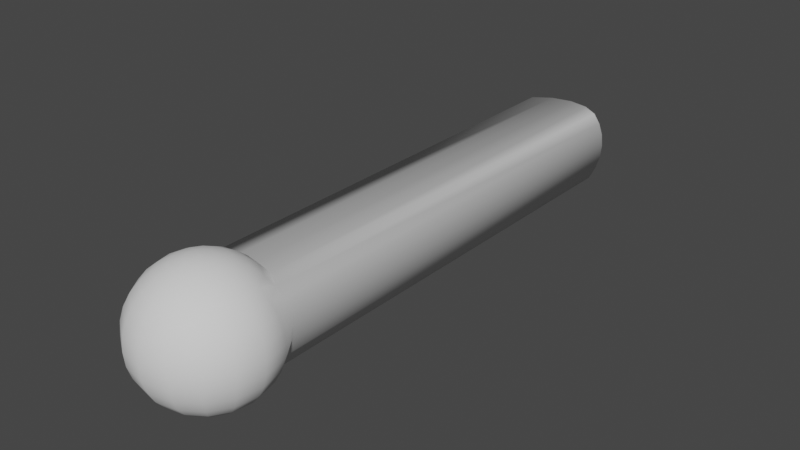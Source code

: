 # Source: Arm.blend  (saved by Blender 2.80.75; exported with 4.5.12 LTS)
import bpy
from mathutils import Matrix  # noqa: F401  (used for matrix-valued properties, if any)

bpy.ops.wm.read_factory_settings(use_empty=True)
scene = bpy.context.scene
scene.name = 'Scene'

# ---- collections
col_collection = bpy.data.collections.new('Collection'); scene.collection.children.link(col_collection)

# ---- world
world_world = bpy.data.worlds.new('World'); scene.world = world_world
world_world.use_nodes = True; world_world.node_tree.nodes.clear()
_N = world_world.node_tree.nodes; _L = world_world.node_tree.links
n0 = _N.new('ShaderNodeOutputWorld'); n0.name = 'World Output'; n0.location = (300, 300)
n1 = _N.new('ShaderNodeBackground'); n1.name = 'Background'; n1.location = (10, 300)
n1.inputs[0].default_value = (0.05088, 0.05088, 0.05088, 1.0)
_L.new(n1.outputs[0], n0.inputs[0])
n0.is_active_output = True
world_world.color = (0.05088, 0.05088, 0.05088)
world_world.use_sun_shadow = False
world_world.sun_shadow_jitter_overblur = 0.0

# ---- meshes
me_sphere = bpy.data.meshes.new('Sphere')
me_sphere.from_pydata([(-8.401e-09, -0.08878, 0.02942), (-8.401e-09, -0.07341, 0.02121), (-8.401e-09, -0.06968, 0.01667), (-8.401e-09, -0.06968, -0.01667), (-8.401e-09, -0.07341, -0.02121), (-8.401e-09, -0.07796, -0.02494), (-8.401e-09, -0.08315, -0.02772), (-8.401e-09, -0.08878, -0.02942), (0.00224, -0.08922, 0.02942), (0.004393, -0.08402, 0.02772), (0.006378, -0.07923, 0.02494), (0.008118, -0.07503, 0.02121), (0.009546, -0.07158, 0.01667), (0.009546, -0.07158, -0.01667), (0.008118, -0.07503, -0.02121), (0.006378, -0.07923, -0.02494), (0.004393, -0.08402, -0.02772), (0.00224, -0.08922, -0.02942), (0.004138, -0.09049, 0.02942), (0.008118, -0.08651, 0.02772), (0.01179, -0.08284, 0.02494), (0.015, -0.07963, 0.02121), (0.01764, -0.07699, 0.01667), (0.0196, -0.07503, 0.01148), (0.02081, -0.07382, 0.005853), (0.02121, -0.07341, 1.317e-09), (0.02081, -0.07382, -0.005853), (0.0196, -0.07503, -0.01148), (0.01764, -0.07699, -0.01667), (0.015, -0.07963, -0.02121), (0.01179, -0.08284, -0.02494), (0.008118, -0.08651, -0.02772), (0.004138, -0.09049, -0.02942), (0.005407, -0.09239, 0.02942), (0.01061, -0.09023, 0.02772), (0.0154, -0.08825, 0.02494), (0.0196, -0.08651, 0.02121), (0.02305, -0.08508, 0.01667), (0.02561, -0.08402, 0.01148), (0.02718, -0.08337, 0.005853), (0.02772, -0.08315, 1.317e-09), (0.02718, -0.08337, -0.005853), (0.02561, -0.08402, -0.01148), (0.02305, -0.08508, -0.01667), (0.0196, -0.08651, -0.02121), (0.0154, -0.08825, -0.02494), (0.01061, -0.09023, -0.02772), (0.005407, -0.09239, -0.02942), (0.005853, -0.09463, 0.02942), (0.01148, -0.09463, 0.02772), (0.01667, -0.09463, 0.02494), (0.02121, -0.09463, 0.02121), (0.02494, -0.09463, 0.01667), (0.02772, -0.09463, 0.01148), (0.02942, -0.09463, 0.005853), (0.03, -0.09463, 1.317e-09), (0.02942, -0.09463, -0.005853), (0.02772, -0.09463, -0.01148), (0.02494, -0.09463, -0.01667), (0.02121, -0.09463, -0.02121), (0.01667, -0.09463, -0.02494), (0.01148, -0.09463, -0.02772), (0.005853, -0.09463, -0.02942), (0.005407, -0.09687, 0.02942), (0.01061, -0.09902, 0.02772), (0.0154, -0.101, 0.02494), (0.0196, -0.1027, 0.02121), (0.02305, -0.1042, 0.01667), (0.02561, -0.1052, 0.01148), (0.02718, -0.1059, 0.005853), (0.02772, -0.1061, 1.317e-09), (0.02718, -0.1059, -0.005853), (0.02561, -0.1052, -0.01148), (0.02305, -0.1042, -0.01667), (0.0196, -0.1027, -0.02121), (0.0154, -0.101, -0.02494), (0.01061, -0.09902, -0.02772), (0.005407, -0.09687, -0.02942), (0.004138, -0.09877, 0.02942), (0.008118, -0.1027, 0.02772), (0.01179, -0.1064, 0.02494), (0.015, -0.1096, 0.02121), (0.01764, -0.1123, 0.01667), (0.0196, -0.1142, 0.01148), (0.02081, -0.1154, 0.005853), (0.02121, -0.1158, 1.317e-09), (0.02081, -0.1154, -0.005853), (0.0196, -0.1142, -0.01148), (0.01764, -0.1123, -0.01667), (0.015, -0.1096, -0.02121), (0.01179, -0.1064, -0.02494), (0.008118, -0.1027, -0.02772), (0.004138, -0.09877, -0.02942), (0.00224, -0.1, 0.02942), (0.004393, -0.1052, 0.02772), (0.006378, -0.11, 0.02494), (0.008118, -0.1142, 0.02121), (0.009546, -0.1177, 0.01667), (0.01061, -0.1202, 0.01148), (0.01126, -0.1218, 0.005853), (0.01148, -0.1223, 1.317e-09), (0.01126, -0.1218, -0.005853), (0.01061, -0.1202, -0.01148), (0.009546, -0.1177, -0.01667), (0.008118, -0.1142, -0.02121), (0.006378, -0.11, -0.02494), (0.004393, -0.1052, -0.02772), (0.00224, -0.1, -0.02942), (-1.047e-08, -0.1005, 0.02942), (-1.181e-08, -0.1061, 0.02772), (-1.271e-08, -0.1113, 0.02494), (-1.092e-08, -0.1158, 0.02121), (-1.539e-08, -0.1196, 0.01667), (-1.45e-08, -0.1223, 0.01148), (-1.271e-08, -0.1241, 0.005853), (-1.539e-08, -0.1246, 1.317e-09), (-1.271e-08, -0.1241, -0.005853), (-1.628e-08, -0.1223, -0.01148), (-1.539e-08, -0.1196, -0.01667), (-1.092e-08, -0.1158, -0.02121), (-1.315e-08, -0.1113, -0.02494), (-1.36e-08, -0.1061, -0.02772), (-1.002e-08, -0.1005, -0.02942), (-8.401e-09, -0.09463, -0.03), (-0.00224, -0.1, 0.02942), (-0.004393, -0.1052, 0.02772), (-0.006378, -0.11, 0.02494), (-0.008118, -0.1142, 0.02121), (-0.009546, -0.1177, 0.01667), (-0.01061, -0.1202, 0.01148), (-0.01126, -0.1218, 0.005853), (-0.01148, -0.1223, 1.317e-09), (-0.01126, -0.1218, -0.005853), (-0.01061, -0.1202, -0.01148), (-0.009546, -0.1177, -0.01667), (-0.008118, -0.1142, -0.02121), (-0.006378, -0.11, -0.02494), (-0.004393, -0.1052, -0.02772), (-0.00224, -0.1, -0.02942), (-0.004139, -0.09877, 0.02942), (-0.008118, -0.1027, 0.02772), (-0.01179, -0.1064, 0.02494), (-0.015, -0.1096, 0.02121), (-0.01764, -0.1123, 0.01667), (-0.0196, -0.1142, 0.01148), (-0.02081, -0.1154, 0.005853), (-0.02121, -0.1158, 1.317e-09), (-0.02081, -0.1154, -0.005853), (-0.0196, -0.1142, -0.01148), (-0.01764, -0.1123, -0.01667), (-0.015, -0.1096, -0.02121), (-0.01179, -0.1064, -0.02494), (-0.008118, -0.1027, -0.02772), (-0.004139, -0.09877, -0.02942), (-1.743e-08, -0.09463, 0.03), (-0.005407, -0.09687, 0.02942), (-0.01061, -0.09902, 0.02772), (-0.0154, -0.101, 0.02494), (-0.0196, -0.1027, 0.02121), (-0.02305, -0.1042, 0.01667), (-0.02561, -0.1052, 0.01148), (-0.02718, -0.1059, 0.005853), (-0.02772, -0.1061, 1.317e-09), (-0.02718, -0.1059, -0.005853), (-0.02561, -0.1052, -0.01148), (-0.02305, -0.1042, -0.01667), (-0.0196, -0.1027, -0.02121), (-0.0154, -0.101, -0.02494), (-0.01061, -0.09902, -0.02772), (-0.005407, -0.09687, -0.02942), (-0.005853, -0.09463, 0.02942), (-0.01148, -0.09463, 0.02772), (-0.01667, -0.09463, 0.02494), (-0.02121, -0.09463, 0.02121), (-0.02494, -0.09463, 0.01667), (-0.02772, -0.09463, 0.01148), (-0.02942, -0.09463, 0.005853), (-0.03, -0.09463, 1.317e-09), (-0.02942, -0.09463, -0.005853), (-0.02772, -0.09463, -0.01148), (-0.02494, -0.09463, -0.01667), (-0.02121, -0.09463, -0.02121), (-0.01667, -0.09463, -0.02494), (-0.01148, -0.09463, -0.02772), (-0.005853, -0.09463, -0.02942), (-0.005407, -0.09239, 0.02942), (-0.01061, -0.09023, 0.02772), (-0.0154, -0.08825, 0.02494), (-0.0196, -0.08651, 0.02121), (-0.02305, -0.08508, 0.01667), (-0.02561, -0.08402, 0.01148), (-0.02718, -0.08337, 0.005853), (-0.02772, -0.08315, 1.317e-09), (-0.02718, -0.08337, -0.005853), (-0.02561, -0.08402, -0.01148), (-0.02305, -0.08508, -0.01667), (-0.0196, -0.08651, -0.02121), (-0.0154, -0.08825, -0.02494), (-0.01061, -0.09023, -0.02772), (-0.005407, -0.09239, -0.02942), (-0.004139, -0.09049, 0.02942), (-0.008118, -0.08651, 0.02772), (-0.01179, -0.08284, 0.02494), (-0.015, -0.07963, 0.02121), (-0.01764, -0.07699, 0.01667), (-0.0196, -0.07503, 0.01148), (-0.02081, -0.07382, 0.005853), (-0.02121, -0.07341, 1.317e-09), (-0.02081, -0.07382, -0.005853), (-0.0196, -0.07503, -0.01148), (-0.01764, -0.07699, -0.01667), (-0.015, -0.07963, -0.02121), (-0.01179, -0.08284, -0.02494), (-0.008118, -0.08651, -0.02772), (-0.004138, -0.09049, -0.02942), (-0.00224, -0.08922, 0.02942), (-0.004393, -0.08402, 0.02772), (-0.006378, -0.07923, 0.02494), (-0.008118, -0.07503, 0.02121), (-0.009546, -0.07158, 0.01667), (-0.009546, -0.07158, -0.01667), (-0.008118, -0.07503, -0.02121), (-0.006378, -0.07923, -0.02494), (-0.004393, -0.08402, -0.02772), (-0.00224, -0.08922, -0.02942), (-3.766e-09, -0.08315, 0.02772), (1.598e-09, -0.07796, 0.02494), (-8.401e-09, 0.142, 0.01667), (-8.401e-09, 0.1448, 0.01148), (-8.401e-09, 0.1465, 0.005853), (-8.401e-09, 0.1471, 1.317e-09), (-8.401e-09, 0.1465, -0.005853), (-8.401e-09, 0.1448, -0.01148), (-8.401e-09, 0.142, -0.01667), (0.009546, 0.1401, 0.01667), (0.01061, 0.1427, 0.01148), (0.01126, 0.1443, 0.005853), (0.01148, 0.1448, 1.317e-09), (0.01126, 0.1443, -0.005853), (0.01061, 0.1427, -0.01148), (0.009546, 0.1401, -0.01667), (0.01764, 0.1347, 0.01667), (0.0196, 0.1367, 0.01148), (0.02081, 0.1379, 0.005853), (0.02121, 0.1383, 1.317e-09), (0.02081, 0.1379, -0.005853), (0.0196, 0.1367, -0.01148), (0.01764, 0.1347, -0.01667), (-0.01764, 0.1347, 0.01667), (-0.0196, 0.1367, 0.01148), (-0.02081, 0.1379, 0.005853), (-0.02121, 0.1383, 1.317e-09), (-0.02081, 0.1379, -0.005853), (-0.0196, 0.1367, -0.01148), (-0.01764, 0.1347, -0.01667), (-0.009546, 0.1401, 0.01667), (-0.01061, 0.1427, 0.01148), (-0.01126, 0.1443, 0.005853), (-0.01148, 0.1448, 1.317e-09), (-0.01126, 0.1443, -0.005853), (-0.01061, 0.1427, -0.01148), (-0.009546, 0.1401, -0.01667)], [], [(225, 0, 8, 9), (226, 225, 9, 10), (1, 226, 10, 11), (4, 3, 13, 14), (2, 1, 11, 12), (5, 4, 14, 15), (6, 5, 15, 16), (7, 6, 16, 17), (25, 26, 245, 244), (0, 154, 8), (123, 7, 17), (205, 204, 248, 249), (24, 25, 244, 243), (8, 154, 18), (123, 17, 32), (3, 220, 261, 233), (9, 8, 18, 19), (23, 24, 243, 242), (10, 9, 19, 20), (13, 3, 233, 240), (11, 10, 20, 21), (14, 13, 28, 29), (12, 11, 21, 22), (15, 14, 29, 30), (22, 23, 242, 241), (16, 15, 30, 31), (210, 209, 253, 254), (17, 16, 31, 32), (29, 28, 43, 44), (22, 21, 36, 37), (30, 29, 44, 45), (23, 22, 37, 38), (31, 30, 45, 46), (24, 23, 38, 39), (32, 31, 46, 47), (25, 24, 39, 40), (18, 154, 33), (123, 32, 47), (26, 25, 40, 41), (19, 18, 33, 34), (27, 26, 41, 42), (20, 19, 34, 35), (28, 27, 42, 43), (21, 20, 35, 36), (123, 47, 62), (41, 40, 55, 56), (34, 33, 48, 49), (42, 41, 56, 57), (35, 34, 49, 50), (43, 42, 57, 58), (36, 35, 50, 51), (44, 43, 58, 59), (37, 36, 51, 52), (45, 44, 59, 60), (38, 37, 52, 53), (46, 45, 60, 61), (39, 38, 53, 54), (47, 46, 61, 62), (40, 39, 54, 55), (33, 154, 48), (60, 59, 74, 75), (53, 52, 67, 68), (61, 60, 75, 76), (54, 53, 68, 69), (62, 61, 76, 77), (55, 54, 69, 70), (48, 154, 63), (123, 62, 77), (56, 55, 70, 71), (49, 48, 63, 64), (57, 56, 71, 72), (50, 49, 64, 65), (58, 57, 72, 73), (51, 50, 65, 66), (59, 58, 73, 74), (52, 51, 66, 67), (64, 63, 78, 79), (72, 71, 86, 87), (65, 64, 79, 80), (73, 72, 87, 88), (66, 65, 80, 81), (74, 73, 88, 89), (67, 66, 81, 82), (75, 74, 89, 90), (68, 67, 82, 83), (76, 75, 90, 91), (69, 68, 83, 84), (77, 76, 91, 92), (70, 69, 84, 85), (63, 154, 78), (123, 77, 92), (71, 70, 85, 86), (83, 82, 97, 98), (91, 90, 105, 106), (84, 83, 98, 99), (92, 91, 106, 107), (85, 84, 99, 100), (78, 154, 93), (123, 92, 107), (86, 85, 100, 101), (79, 78, 93, 94), (87, 86, 101, 102), (80, 79, 94, 95), (88, 87, 102, 103), (81, 80, 95, 96), (89, 88, 103, 104), (82, 81, 96, 97), (90, 89, 104, 105), (102, 101, 116, 117), (95, 94, 109, 110), (103, 102, 117, 118), (96, 95, 110, 111), (104, 103, 118, 119), (97, 96, 111, 112), (105, 104, 119, 120), (98, 97, 112, 113), (106, 105, 120, 121), (99, 98, 113, 114), (107, 106, 121, 122), (100, 99, 114, 115), (93, 154, 108), (123, 107, 122), (101, 100, 115, 116), (94, 93, 108, 109), (121, 120, 136, 137), (114, 113, 129, 130), (122, 121, 137, 138), (115, 114, 130, 131), (108, 154, 124), (123, 122, 138), (116, 115, 131, 132), (109, 108, 124, 125), (117, 116, 132, 133), (110, 109, 125, 126), (118, 117, 133, 134), (111, 110, 126, 127), (119, 118, 134, 135), (112, 111, 127, 128), (120, 119, 135, 136), (113, 112, 128, 129), (126, 125, 140, 141), (134, 133, 148, 149), (127, 126, 141, 142), (135, 134, 149, 150), (128, 127, 142, 143), (136, 135, 150, 151), (129, 128, 143, 144), (137, 136, 151, 152), (130, 129, 144, 145), (138, 137, 152, 153), (131, 130, 145, 146), (124, 154, 139), (123, 138, 153), (132, 131, 146, 147), (125, 124, 139, 140), (133, 132, 147, 148), (145, 144, 160, 161), (153, 152, 168, 169), (146, 145, 161, 162), (139, 154, 155), (123, 153, 169), (147, 146, 162, 163), (140, 139, 155, 156), (148, 147, 163, 164), (141, 140, 156, 157), (149, 148, 164, 165), (142, 141, 157, 158), (150, 149, 165, 166), (143, 142, 158, 159), (151, 150, 166, 167), (144, 143, 159, 160), (152, 151, 167, 168), (165, 164, 179, 180), (158, 157, 172, 173), (166, 165, 180, 181), (159, 158, 173, 174), (167, 166, 181, 182), (160, 159, 174, 175), (168, 167, 182, 183), (161, 160, 175, 176), (169, 168, 183, 184), (162, 161, 176, 177), (155, 154, 170), (123, 169, 184), (163, 162, 177, 178), (156, 155, 170, 171), (164, 163, 178, 179), (157, 156, 171, 172), (184, 183, 198, 199), (177, 176, 191, 192), (170, 154, 185), (123, 184, 199), (178, 177, 192, 193), (171, 170, 185, 186), (179, 178, 193, 194), (172, 171, 186, 187), (180, 179, 194, 195), (173, 172, 187, 188), (181, 180, 195, 196), (174, 173, 188, 189), (182, 181, 196, 197), (175, 174, 189, 190), (183, 182, 197, 198), (176, 175, 190, 191), (196, 195, 210, 211), (189, 188, 203, 204), (197, 196, 211, 212), (190, 189, 204, 205), (198, 197, 212, 213), (191, 190, 205, 206), (199, 198, 213, 214), (192, 191, 206, 207), (185, 154, 200), (123, 199, 214), (193, 192, 207, 208), (186, 185, 200, 201), (194, 193, 208, 209), (187, 186, 201, 202), (195, 194, 209, 210), (188, 187, 202, 203), (200, 154, 215), (123, 214, 224), (204, 219, 255, 248), (201, 200, 215, 216), (12, 22, 241, 234), (202, 201, 216, 217), (209, 208, 252, 253), (203, 202, 217, 218), (211, 210, 220, 221), (204, 203, 218, 219), (212, 211, 221, 222), (208, 207, 251, 252), (213, 212, 222, 223), (27, 28, 247, 246), (214, 213, 223, 224), (219, 2, 227, 255), (219, 218, 1, 2), (222, 221, 4, 5), (207, 206, 250, 251), (223, 222, 5, 6), (26, 27, 246, 245), (224, 223, 6, 7), (2, 12, 234, 227), (215, 154, 0), (123, 224, 7), (220, 210, 254, 261), (216, 215, 0, 225), (206, 205, 249, 250), (217, 216, 225, 226), (28, 13, 240, 247), (218, 217, 226, 1), (221, 220, 3, 4), (232, 231, 238, 239), (233, 232, 239, 240), (228, 227, 234, 235), (229, 228, 235, 236), (230, 229, 236, 237), (231, 230, 237, 238), (237, 236, 243, 244), (238, 237, 244, 245), (239, 238, 245, 246), (240, 239, 246, 247), (235, 234, 241, 242), (236, 235, 242, 243), (252, 251, 258, 259), (253, 252, 259, 260), (254, 253, 260, 261), (249, 248, 255, 256), (250, 249, 256, 257), (251, 250, 257, 258), (256, 255, 227, 228), (257, 256, 228, 229), (258, 257, 229, 230), (259, 258, 230, 231), (260, 259, 231, 232), (261, 260, 232, 233)])
me_sphere.polygons.foreach_set('use_smooth', [True] * 276)
_uv = me_sphere.uv_layers.new(name='UVMap')
_uv.uv.foreach_set('vector', [0.75, 0.875, 0.75, 0.9375, 0.6875, 0.9375, 0.6875, 0.875, 0.75, 0.8125, 0.75, 0.875, 0.6875, 0.875, 0.6875, 0.8125, 0.75, 0.75, 0.75, 0.8125, 0.6875, 0.8125, 0.6875, 0.75, 0.75, 0.25, 0.75, 0.3125, 0.6875, 0.3125, 0.6875, 0.25, 0.75, 0.6875, 0.75, 0.75, 0.6875, 0.75, 0.6875, 0.6875, 0.75, 0.1875, 0.75, 0.25, 0.6875, 0.25, 0.6875, 0.1875, 0.75, 0.125, 0.75, 0.1875, 0.6875, 0.1875, 0.6875, 0.125, 0.75, 0.0625, 0.75, 0.125, 0.6875, 0.125, 0.6875, 0.0625, 0.625, 0.5, 0.625, 0.4375, 0.625, 0.4375, 0.625, 0.5, 0.75, 0.9375, 0.7188, 1.0, 0.6875, 0.9375, 0.7187, 0.0, 0.75, 0.0625, 0.6875, 0.0625, 0.875, 0.625, 0.875, 0.6875, 0.875, 0.6875, 0.875, 0.625, 0.625, 0.5625, 0.625, 0.5, 0.625, 0.5, 0.625, 0.5625, 0.6875, 0.9375, 0.6562, 1.0, 0.625, 0.9375, 0.6562, 0.0, 0.6875, 0.0625, 0.625, 0.0625, 0.75, 0.3125, 0.8125, 0.3125, 0.8125, 0.3125, 0.75, 0.3125, 0.6875, 0.875, 0.6875, 0.9375, 0.625, 0.9375, 0.625, 0.875, 0.625, 0.625, 0.625, 0.5625, 0.625, 0.5625, 0.625, 0.625, 0.6875, 0.8125, 0.6875, 0.875, 0.625, 0.875, 0.625, 0.8125, 0.6875, 0.3125, 0.75, 0.3125, 0.75, 0.3125, 0.6875, 0.3125, 0.6875, 0.75, 0.6875, 0.8125, 0.625, 0.8125, 0.625, 0.75, 0.6875, 0.25, 0.6875, 0.3125, 0.625, 0.3125, 0.625, 0.25, 0.6875, 0.6875, 0.6875, 0.75, 0.625, 0.75, 0.625, 0.6875, 0.6875, 0.1875, 0.6875, 0.25, 0.625, 0.25, 0.625, 0.1875, 0.625, 0.6875, 0.625, 0.625, 0.625, 0.625, 0.625, 0.6875, 0.6875, 0.125, 0.6875, 0.1875, 0.625, 0.1875, 0.625, 0.125, 0.875, 0.3125, 0.875, 0.375, 0.875, 0.375, 0.875, 0.3125, 0.6875, 0.0625, 0.6875, 0.125, 0.625, 0.125, 0.625, 0.0625, 0.625, 0.25, 0.625, 0.3125, 0.5625, 0.3125, 0.5625, 0.25, 0.625, 0.6875, 0.625, 0.75, 0.5625, 0.75, 0.5625, 0.6875, 0.625, 0.1875, 0.625, 0.25, 0.5625, 0.25, 0.5625, 0.1875, 0.625, 0.625, 0.625, 0.6875, 0.5625, 0.6875, 0.5625, 0.625, 0.625, 0.125, 0.625, 0.1875, 0.5625, 0.1875, 0.5625, 0.125, 0.625, 0.5625, 0.625, 0.625, 0.5625, 0.625, 0.5625, 0.5625, 0.625, 0.0625, 0.625, 0.125, 0.5625, 0.125, 0.5625, 0.0625, 0.625, 0.5, 0.625, 0.5625, 0.5625, 0.5625, 0.5625, 0.5, 0.625, 0.9375, 0.5937, 1.0, 0.5625, 0.9375, 0.5937, 0.0, 0.625, 0.0625, 0.5625, 0.0625, 0.625, 0.4375, 0.625, 0.5, 0.5625, 0.5, 0.5625, 0.4375, 0.625, 0.875, 0.625, 0.9375, 0.5625, 0.9375, 0.5625, 0.875, 0.625, 0.375, 0.625, 0.4375, 0.5625, 0.4375, 0.5625, 0.375, 0.625, 0.8125, 0.625, 0.875, 0.5625, 0.875, 0.5625, 0.8125, 0.625, 0.3125, 0.625, 0.375, 0.5625, 0.375, 0.5625, 0.3125, 0.625, 0.75, 0.625, 0.8125, 0.5625, 0.8125, 0.5625, 0.75, 0.5312, 0.0, 0.5625, 0.0625, 0.5, 0.0625, 0.5625, 0.4375, 0.5625, 0.5, 0.5, 0.5, 0.5, 0.4375, 0.5625, 0.875, 0.5625, 0.9375, 0.5, 0.9375, 0.5, 0.875, 0.5625, 0.375, 0.5625, 0.4375, 0.5, 0.4375, 0.5, 0.375, 0.5625, 0.8125, 0.5625, 0.875, 0.5, 0.875, 0.5, 0.8125, 0.5625, 0.3125, 0.5625, 0.375, 0.5, 0.375, 0.5, 0.3125, 0.5625, 0.75, 0.5625, 0.8125, 0.5, 0.8125, 0.5, 0.75, 0.5625, 0.25, 0.5625, 0.3125, 0.5, 0.3125, 0.5, 0.25, 0.5625, 0.6875, 0.5625, 0.75, 0.5, 0.75, 0.5, 0.6875, 0.5625, 0.1875, 0.5625, 0.25, 0.5, 0.25, 0.5, 0.1875, 0.5625, 0.625, 0.5625, 0.6875, 0.5, 0.6875, 0.5, 0.625, 0.5625, 0.125, 0.5625, 0.1875, 0.5, 0.1875, 0.5, 0.125, 0.5625, 0.5625, 0.5625, 0.625, 0.5, 0.625, 0.5, 0.5625, 0.5625, 0.0625, 0.5625, 0.125, 0.5, 0.125, 0.5, 0.0625, 0.5625, 0.5, 0.5625, 0.5625, 0.5, 0.5625, 0.5, 0.5, 0.5625, 0.9375, 0.5312, 1.0, 0.5, 0.9375, 0.5, 0.1875, 0.5, 0.25, 0.4375, 0.25, 0.4375, 0.1875, 0.5, 0.625, 0.5, 0.6875, 0.4375, 0.6875, 0.4375, 0.625, 0.5, 0.125, 0.5, 0.1875, 0.4375, 0.1875, 0.4375, 0.125, 0.5, 0.5625, 0.5, 0.625, 0.4375, 0.625, 0.4375, 0.5625, 0.5, 0.0625, 0.5, 0.125, 0.4375, 0.125, 0.4375, 0.0625, 0.5, 0.5, 0.5, 0.5625, 0.4375, 0.5625, 0.4375, 0.5, 0.5, 0.9375, 0.4687, 1.0, 0.4375, 0.9375, 0.4687, 0.0, 0.5, 0.0625, 0.4375, 0.0625, 0.5, 0.4375, 0.5, 0.5, 0.4375, 0.5, 0.4375, 0.4375, 0.5, 0.875, 0.5, 0.9375, 0.4375, 0.9375, 0.4375, 0.875, 0.5, 0.375, 0.5, 0.4375, 0.4375, 0.4375, 0.4375, 0.375, 0.5, 0.8125, 0.5, 0.875, 0.4375, 0.875, 0.4375, 0.8125, 0.5, 0.3125, 0.5, 0.375, 0.4375, 0.375, 0.4375, 0.3125, 0.5, 0.75, 0.5, 0.8125, 0.4375, 0.8125, 0.4375, 0.75, 0.5, 0.25, 0.5, 0.3125, 0.4375, 0.3125, 0.4375, 0.25, 0.5, 0.6875, 0.5, 0.75, 0.4375, 0.75, 0.4375, 0.6875, 0.4375, 0.875, 0.4375, 0.9375, 0.375, 0.9375, 0.375, 0.875, 0.4375, 0.375, 0.4375, 0.4375, 0.375, 0.4375, 0.375, 0.375, 0.4375, 0.8125, 0.4375, 0.875, 0.375, 0.875, 0.375, 0.8125, 0.4375, 0.3125, 0.4375, 0.375, 0.375, 0.375, 0.375, 0.3125, 0.4375, 0.75, 0.4375, 0.8125, 0.375, 0.8125, 0.375, 0.75, 0.4375, 0.25, 0.4375, 0.3125, 0.375, 0.3125, 0.375, 0.25, 0.4375, 0.6875, 0.4375, 0.75, 0.375, 0.75, 0.375, 0.6875, 0.4375, 0.1875, 0.4375, 0.25, 0.375, 0.25, 0.375, 0.1875, 0.4375, 0.625, 0.4375, 0.6875, 0.375, 0.6875, 0.375, 0.625, 0.4375, 0.125, 0.4375, 0.1875, 0.375, 0.1875, 0.375, 0.125, 0.4375, 0.5625, 0.4375, 0.625, 0.375, 0.625, 0.375, 0.5625, 0.4375, 0.0625, 0.4375, 0.125, 0.375, 0.125, 0.375, 0.0625, 0.4375, 0.5, 0.4375, 0.5625, 0.375, 0.5625, 0.375, 0.5, 0.4375, 0.9375, 0.4062, 1.0, 0.375, 0.9375, 0.4062, 0.0, 0.4375, 0.0625, 0.375, 0.0625, 0.4375, 0.4375, 0.4375, 0.5, 0.375, 0.5, 0.375, 0.4375, 0.375, 0.625, 0.375, 0.6875, 0.3125, 0.6875, 0.3125, 0.625, 0.375, 0.125, 0.375, 0.1875, 0.3125, 0.1875, 0.3125, 0.125, 0.375, 0.5625, 0.375, 0.625, 0.3125, 0.625, 0.3125, 0.5625, 0.375, 0.0625, 0.375, 0.125, 0.3125, 0.125, 0.3125, 0.0625, 0.375, 0.5, 0.375, 0.5625, 0.3125, 0.5625, 0.3125, 0.5, 0.375, 0.9375, 0.3437, 1.0, 0.3125, 0.9375, 0.3437, 0.0, 0.375, 0.0625, 0.3125, 0.0625, 0.375, 0.4375, 0.375, 0.5, 0.3125, 0.5, 0.3125, 0.4375, 0.375, 0.875, 0.375, 0.9375, 0.3125, 0.9375, 0.3125, 0.875, 0.375, 0.375, 0.375, 0.4375, 0.3125, 0.4375, 0.3125, 0.375, 0.375, 0.8125, 0.375, 0.875, 0.3125, 0.875, 0.3125, 0.8125, 0.375, 0.3125, 0.375, 0.375, 0.3125, 0.375, 0.3125, 0.3125, 0.375, 0.75, 0.375, 0.8125, 0.3125, 0.8125, 0.3125, 0.75, 0.375, 0.25, 0.375, 0.3125, 0.3125, 0.3125, 0.3125, 0.25, 0.375, 0.6875, 0.375, 0.75, 0.3125, 0.75, 0.3125, 0.6875, 0.375, 0.1875, 0.375, 0.25, 0.3125, 0.25, 0.3125, 0.1875, 0.3125, 0.375, 0.3125, 0.4375, 0.25, 0.4375, 0.25, 0.375, 0.3125, 0.8125, 0.3125, 0.875, 0.25, 0.875, 0.25, 0.8125, 0.3125, 0.3125, 0.3125, 0.375, 0.25, 0.375, 0.25, 0.3125, 0.3125, 0.75, 0.3125, 0.8125, 0.25, 0.8125, 0.25, 0.75, 0.3125, 0.25, 0.3125, 0.3125, 0.25, 0.3125, 0.25, 0.25, 0.3125, 0.6875, 0.3125, 0.75, 0.25, 0.75, 0.25, 0.6875, 0.3125, 0.1875, 0.3125, 0.25, 0.25, 0.25, 0.25, 0.1875, 0.3125, 0.625, 0.3125, 0.6875, 0.25, 0.6875, 0.25, 0.625, 0.3125, 0.125, 0.3125, 0.1875, 0.25, 0.1875, 0.25, 0.125, 0.3125, 0.5625, 0.3125, 0.625, 0.25, 0.625, 0.25, 0.5625, 0.3125, 0.0625, 0.3125, 0.125, 0.25, 0.125, 0.25, 0.0625, 0.3125, 0.5, 0.3125, 0.5625, 0.25, 0.5625, 0.25, 0.5, 0.3125, 0.9375, 0.2812, 1.0, 0.25, 0.9375, 0.2812, 0.0, 0.3125, 0.0625, 0.25, 0.0625, 0.3125, 0.4375, 0.3125, 0.5, 0.25, 0.5, 0.25, 0.4375, 0.3125, 0.875, 0.3125, 0.9375, 0.25, 0.9375, 0.25, 0.875, 0.25, 0.125, 0.25, 0.1875, 0.1875, 0.1875, 0.1875, 0.125, 0.25, 0.5625, 0.25, 0.625, 0.1875, 0.625, 0.1875, 0.5625, 0.25, 0.0625, 0.25, 0.125, 0.1875, 0.125, 0.1875, 0.0625, 0.25, 0.5, 0.25, 0.5625, 0.1875, 0.5625, 0.1875, 0.5, 0.25, 0.9375, 0.2187, 1.0, 0.1875, 0.9375, 0.2188, 0.0, 0.25, 0.0625, 0.1875, 0.0625, 0.25, 0.4375, 0.25, 0.5, 0.1875, 0.5, 0.1875, 0.4375, 0.25, 0.875, 0.25, 0.9375, 0.1875, 0.9375, 0.1875, 0.875, 0.25, 0.375, 0.25, 0.4375, 0.1875, 0.4375, 0.1875, 0.375, 0.25, 0.8125, 0.25, 0.875, 0.1875, 0.875, 0.1875, 0.8125, 0.25, 0.3125, 0.25, 0.375, 0.1875, 0.375, 0.1875, 0.3125, 0.25, 0.75, 0.25, 0.8125, 0.1875, 0.8125, 0.1875, 0.75, 0.25, 0.25, 0.25, 0.3125, 0.1875, 0.3125, 0.1875, 0.25, 0.25, 0.6875, 0.25, 0.75, 0.1875, 0.75, 0.1875, 0.6875, 0.25, 0.1875, 0.25, 0.25, 0.1875, 0.25, 0.1875, 0.1875, 0.25, 0.625, 0.25, 0.6875, 0.1875, 0.6875, 0.1875, 0.625, 0.1875, 0.8125, 0.1875, 0.875, 0.125, 0.875, 0.125, 0.8125, 0.1875, 0.3125, 0.1875, 0.375, 0.125, 0.375, 0.125, 0.3125, 0.1875, 0.75, 0.1875, 0.8125, 0.125, 0.8125, 0.125, 0.75, 0.1875, 0.25, 0.1875, 0.3125, 0.125, 0.3125, 0.125, 0.25, 0.1875, 0.6875, 0.1875, 0.75, 0.125, 0.75, 0.125, 0.6875, 0.1875, 0.1875, 0.1875, 0.25, 0.125, 0.25, 0.125, 0.1875, 0.1875, 0.625, 0.1875, 0.6875, 0.125, 0.6875, 0.125, 0.625, 0.1875, 0.125, 0.1875, 0.1875, 0.125, 0.1875, 0.125, 0.125, 0.1875, 0.5625, 0.1875, 0.625, 0.125, 0.625, 0.125, 0.5625, 0.1875, 0.0625, 0.1875, 0.125, 0.125, 0.125, 0.125, 0.0625, 0.1875, 0.5, 0.1875, 0.5625, 0.125, 0.5625, 0.125, 0.5, 0.1875, 0.9375, 0.1563, 1.0, 0.125, 0.9375, 0.1563, 0.0, 0.1875, 0.0625, 0.125, 0.0625, 0.1875, 0.4375, 0.1875, 0.5, 0.125, 0.5, 0.125, 0.4375, 0.1875, 0.875, 0.1875, 0.9375, 0.125, 0.9375, 0.125, 0.875, 0.1875, 0.375, 0.1875, 0.4375, 0.125, 0.4375, 0.125, 0.375, 0.125, 0.5625, 0.125, 0.625, 0.0625, 0.625, 0.0625, 0.5625, 0.125, 0.0625, 0.125, 0.125, 0.0625, 0.125, 0.0625, 0.0625, 0.125, 0.5, 0.125, 0.5625, 0.0625, 0.5625, 0.0625, 0.5, 0.125, 0.9375, 0.09375, 1.0, 0.0625, 0.9375, 0.09375, 0.0, 0.125, 0.0625, 0.0625, 0.0625, 0.125, 0.4375, 0.125, 0.5, 0.0625, 0.5, 0.0625, 0.4375, 0.125, 0.875, 0.125, 0.9375, 0.0625, 0.9375, 0.0625, 0.875, 0.125, 0.375, 0.125, 0.4375, 0.0625, 0.4375, 0.0625, 0.375, 0.125, 0.8125, 0.125, 0.875, 0.0625, 0.875, 0.0625, 0.8125, 0.125, 0.3125, 0.125, 0.375, 0.0625, 0.375, 0.0625, 0.3125, 0.125, 0.75, 0.125, 0.8125, 0.0625, 0.8125, 0.0625, 0.75, 0.125, 0.25, 0.125, 0.3125, 0.0625, 0.3125, 0.0625, 0.25, 0.125, 0.6875, 0.125, 0.75, 0.0625, 0.75, 0.0625, 0.6875, 0.125, 0.1875, 0.125, 0.25, 0.0625, 0.25, 0.0625, 0.1875, 0.125, 0.625, 0.125, 0.6875, 0.0625, 0.6875, 0.0625, 0.625, 0.125, 0.125, 0.125, 0.1875, 0.0625, 0.1875, 0.0625, 0.125, 0.0625, 0.3125, 0.0625, 0.375, 0.0, 0.375, 0.0, 0.3125, 0.0625, 0.75, 0.0625, 0.8125, 2.98e-08, 0.8125, 2.98e-08, 0.75, 0.0625, 0.25, 0.0625, 0.3125, 0.0, 0.3125, 2.98e-08, 0.25, 0.0625, 0.6875, 0.0625, 0.75, 2.98e-08, 0.75, 0.0, 0.6875, 0.0625, 0.1875, 0.0625, 0.25, 2.98e-08, 0.25, 2.98e-08, 0.1875, 0.0625, 0.625, 0.0625, 0.6875, 0.0, 0.6875, 0.0, 0.625, 0.0625, 0.125, 0.0625, 0.1875, 2.98e-08, 0.1875, 2.98e-08, 0.125, 0.0625, 0.5625, 0.0625, 0.625, 0.0, 0.625, 2.98e-08, 0.5625, 0.0625, 0.0625, 0.0625, 0.125, 2.98e-08, 0.125, 2.384e-07, 0.0625, 0.0625, 0.5, 0.0625, 0.5625, 2.98e-08, 0.5625, 0.0, 0.5, 0.0625, 0.9375, 0.03125, 1.0, 2.384e-07, 0.9375, 0.03125, 0.0, 0.0625, 0.0625, 2.384e-07, 0.0625, 0.0625, 0.4375, 0.0625, 0.5, 0.0, 0.5, 2.98e-08, 0.4375, 0.0625, 0.875, 0.0625, 0.9375, 2.384e-07, 0.9375, 8.941e-08, 0.875, 0.0625, 0.375, 0.0625, 0.4375, 2.98e-08, 0.4375, 0.0, 0.375, 0.0625, 0.8125, 0.0625, 0.875, 8.941e-08, 0.875, 2.98e-08, 0.8125, 1.0, 0.0625, 1.0, 0.125, 0.9375, 0.125, 0.9375, 0.0625, 1.0, 0.5, 1.0, 0.5625, 0.9375, 0.5625, 0.9375, 0.5, 1.0, 0.9375, 0.9688, 1.0, 0.9375, 0.9375, 0.9688, 0.0, 1.0, 0.0625, 0.9375, 0.0625, 1.0, 0.4375, 1.0, 0.5, 0.9375, 0.5, 0.9375, 0.4375, 1.0, 0.875, 1.0, 0.9375, 0.9375, 0.9375, 0.9375, 0.875, 1.0, 0.375, 1.0, 0.4375, 0.9375, 0.4375, 0.9375, 0.375, 1.0, 0.8125, 1.0, 0.875, 0.9375, 0.875, 0.9375, 0.8125, 1.0, 0.3125, 1.0, 0.375, 0.9375, 0.375, 0.9375, 0.3125, 1.0, 0.75, 1.0, 0.8125, 0.9375, 0.8125, 0.9375, 0.75, 1.0, 0.25, 1.0, 0.3125, 0.9375, 0.3125, 0.9375, 0.25, 1.0, 0.6875, 1.0, 0.75, 0.9375, 0.75, 0.9375, 0.6875, 1.0, 0.1875, 1.0, 0.25, 0.9375, 0.25, 0.9375, 0.1875, 1.0, 0.625, 1.0, 0.6875, 0.9375, 0.6875, 0.9375, 0.625, 1.0, 0.125, 1.0, 0.1875, 0.9375, 0.1875, 0.9375, 0.125, 1.0, 0.5625, 1.0, 0.625, 0.9375, 0.625, 0.9375, 0.5625, 0.9375, 0.25, 0.9375, 0.3125, 0.875, 0.3125, 0.875, 0.25, 0.9375, 0.6875, 0.9375, 0.75, 0.875, 0.75, 0.875, 0.6875, 0.9375, 0.1875, 0.9375, 0.25, 0.875, 0.25, 0.875, 0.1875, 0.9375, 0.625, 0.9375, 0.6875, 0.875, 0.6875, 0.875, 0.625, 0.9375, 0.125, 0.9375, 0.1875, 0.875, 0.1875, 0.875, 0.125, 0.9375, 0.5625, 0.9375, 0.625, 0.875, 0.625, 0.875, 0.5625, 0.9375, 0.0625, 0.9375, 0.125, 0.875, 0.125, 0.875, 0.0625, 0.9375, 0.5, 0.9375, 0.5625, 0.875, 0.5625, 0.875, 0.5, 0.9375, 0.9375, 0.9063, 1.0, 0.875, 0.9375, 0.9063, 0.0, 0.9375, 0.0625, 0.875, 0.0625, 0.9375, 0.4375, 0.9375, 0.5, 0.875, 0.5, 0.875, 0.4375, 0.9375, 0.875, 0.9375, 0.9375, 0.875, 0.9375, 0.875, 0.875, 0.9375, 0.375, 0.9375, 0.4375, 0.875, 0.4375, 0.875, 0.375, 0.9375, 0.8125, 0.9375, 0.875, 0.875, 0.875, 0.875, 0.8125, 0.9375, 0.3125, 0.9375, 0.375, 0.875, 0.375, 0.875, 0.3125, 0.9375, 0.75, 0.9375, 0.8125, 0.875, 0.8125, 0.875, 0.75, 0.875, 0.9375, 0.8438, 1.0, 0.8125, 0.9375, 0.8438, 0.0, 0.875, 0.0625, 0.8125, 0.0625, 0.875, 0.6875, 0.8125, 0.6875, 0.8125, 0.6875, 0.875, 0.6875, 0.875, 0.875, 0.875, 0.9375, 0.8125, 0.9375, 0.8125, 0.875, 0.6875, 0.6875, 0.625, 0.6875, 0.625, 0.6875, 0.6875, 0.6875, 0.875, 0.8125, 0.875, 0.875, 0.8125, 0.875, 0.8125, 0.8125, 0.875, 0.375, 0.875, 0.4375, 0.875, 0.4375, 0.875, 0.375, 0.875, 0.75, 0.875, 0.8125, 0.8125, 0.8125, 0.8125, 0.75, 0.875, 0.25, 0.875, 0.3125, 0.8125, 0.3125, 0.8125, 0.25, 0.875, 0.6875, 0.875, 0.75, 0.8125, 0.75, 0.8125, 0.6875, 0.875, 0.1875, 0.875, 0.25, 0.8125, 0.25, 0.8125, 0.1875, 0.875, 0.4375, 0.875, 0.5, 0.875, 0.5, 0.875, 0.4375, 0.875, 0.125, 0.875, 0.1875, 0.8125, 0.1875, 0.8125, 0.125, 0.625, 0.375, 0.625, 0.3125, 0.625, 0.3125, 0.625, 0.375, 0.875, 0.0625, 0.875, 0.125, 0.8125, 0.125, 0.8125, 0.0625, 0.8125, 0.6875, 0.75, 0.6875, 0.75, 0.6875, 0.8125, 0.6875, 0.8125, 0.6875, 0.8125, 0.75, 0.75, 0.75, 0.75, 0.6875, 0.8125, 0.1875, 0.8125, 0.25, 0.75, 0.25, 0.75, 0.1875, 0.875, 0.5, 0.875, 0.5625, 0.875, 0.5625, 0.875, 0.5, 0.8125, 0.125, 0.8125, 0.1875, 0.75, 0.1875, 0.75, 0.125, 0.625, 0.4375, 0.625, 0.375, 0.625, 0.375, 0.625, 0.4375, 0.8125, 0.0625, 0.8125, 0.125, 0.75, 0.125, 0.75, 0.0625, 0.75, 0.6875, 0.6875, 0.6875, 0.6875, 0.6875, 0.75, 0.6875, 0.8125, 0.9375, 0.7813, 1.0, 0.75, 0.9375, 0.7812, 0.0, 0.8125, 0.0625, 0.75, 0.0625, 0.8125, 0.3125, 0.875, 0.3125, 0.875, 0.3125, 0.8125, 0.3125, 0.8125, 0.875, 0.8125, 0.9375, 0.75, 0.9375, 0.75, 0.875, 0.875, 0.5625, 0.875, 0.625, 0.875, 0.625, 0.875, 0.5625, 0.8125, 0.8125, 0.8125, 0.875, 0.75, 0.875, 0.75, 0.8125, 0.625, 0.3125, 0.6875, 0.3125, 0.6875, 0.3125, 0.625, 0.3125, 0.8125, 0.75, 0.8125, 0.8125, 0.75, 0.8125, 0.75, 0.75, 0.8125, 0.25, 0.8125, 0.3125, 0.75, 0.3125, 0.75, 0.25, 0.75, 0.375, 0.75, 0.4375, 0.6875, 0.4375, 0.6875, 0.375, 0.75, 0.3125, 0.75, 0.375, 0.6875, 0.375, 0.6875, 0.3125, 0.75, 0.625, 0.75, 0.6875, 0.6875, 0.6875, 0.6875, 0.625, 0.75, 0.5625, 0.75, 0.625, 0.6875, 0.625, 0.6875, 0.5625, 0.75, 0.5, 0.75, 0.5625, 0.6875, 0.5625, 0.6875, 0.5, 0.75, 0.4375, 0.75, 0.5, 0.6875, 0.5, 0.6875, 0.4375, 0.6875, 0.5, 0.6875, 0.5625, 0.625, 0.5625, 0.625, 0.5, 0.6875, 0.4375, 0.6875, 0.5, 0.625, 0.5, 0.625, 0.4375, 0.6875, 0.375, 0.6875, 0.4375, 0.625, 0.4375, 0.625, 0.375, 0.6875, 0.3125, 0.6875, 0.375, 0.625, 0.375, 0.625, 0.3125, 0.6875, 0.625, 0.6875, 0.6875, 0.625, 0.6875, 0.625, 0.625, 0.6875, 0.5625, 0.6875, 0.625, 0.625, 0.625, 0.625, 0.5625, 0.875, 0.4375, 0.875, 0.5, 0.8125, 0.5, 0.8125, 0.4375, 0.875, 0.375, 0.875, 0.4375, 0.8125, 0.4375, 0.8125, 0.375, 0.875, 0.3125, 0.875, 0.375, 0.8125, 0.375, 0.8125, 0.3125, 0.875, 0.625, 0.875, 0.6875, 0.8125, 0.6875, 0.8125, 0.625, 0.875, 0.5625, 0.875, 0.625, 0.8125, 0.625, 0.8125, 0.5625, 0.875, 0.5, 0.875, 0.5625, 0.8125, 0.5625, 0.8125, 0.5, 0.8125, 0.625, 0.8125, 0.6875, 0.75, 0.6875, 0.75, 0.625, 0.8125, 0.5625, 0.8125, 0.625, 0.75, 0.625, 0.75, 0.5625, 0.8125, 0.5, 0.8125, 0.5625, 0.75, 0.5625, 0.75, 0.5, 0.8125, 0.4375, 0.8125, 0.5, 0.75, 0.5, 0.75, 0.4375, 0.8125, 0.375, 0.8125, 0.4375, 0.75, 0.4375, 0.75, 0.375, 0.8125, 0.3125, 0.8125, 0.375, 0.75, 0.375, 0.75, 0.3125])
me_sphere.use_remesh_preserve_volume = False
me_sphere.use_remesh_preserve_attributes = False
me_sphere.use_mirror_vertex_groups = False
me_sphere.update()

# ---- objects
ob_sphere = bpy.data.objects.new('Sphere', me_sphere)

# ---- transforms, parenting, visibility, modifiers, constraints
ob_sphere.location = (8.401e-09, 0.0, 9.481e-10)
ob_sphere.lineart.crease_threshold = 0.0

# ---- collection membership
col_collection.objects.link(ob_sphere)

# ---- scene / render settings (as saved in the file)
scene.frame_start = 1; scene.frame_end = 250; scene.frame_set(1)
scene.render.engine = 'BLENDER_EEVEE_NEXT'
scene.cycles.use_denoising = False
scene.cycles.samples = 128
scene.cycles.sampling_pattern = 'TABULATED_SOBOL'
scene.cycles.use_adaptive_sampling = False
scene.cycles.use_light_tree = False
scene.view_settings.view_transform = 'Filmic'
bpy.context.view_layer.update()

# ---- added for rendering (the .blend has no active camera and no usable light): camera, sun
cam_auto = bpy.data.cameras.new('AutoCamera')
cam_auto.lens = 50.0
cam_auto.sensor_width = 36.0
cam_auto.clip_end = 1000.0
ob_auto_camera = bpy.data.objects.new('AutoCamera', cam_auto)
scene.collection.objects.link(ob_auto_camera)
ob_auto_camera.location = (0.263377, -0.304819, 0.210702)
ob_auto_camera.rotation_euler = (1.09748, -7.21219e-08, 0.694738)
scene.camera = ob_auto_camera
light_auto_sun = bpy.data.lights.new('AutoSun', 'SUN')
light_auto_sun.energy = 3.0
light_auto_sun.angle = 0.0523599
ob_auto_sun = bpy.data.objects.new('AutoSun', light_auto_sun)
scene.collection.objects.link(ob_auto_sun)
ob_auto_sun.rotation_euler = (0.872665, 0.174533, 0.523599)
bpy.context.view_layer.update()
